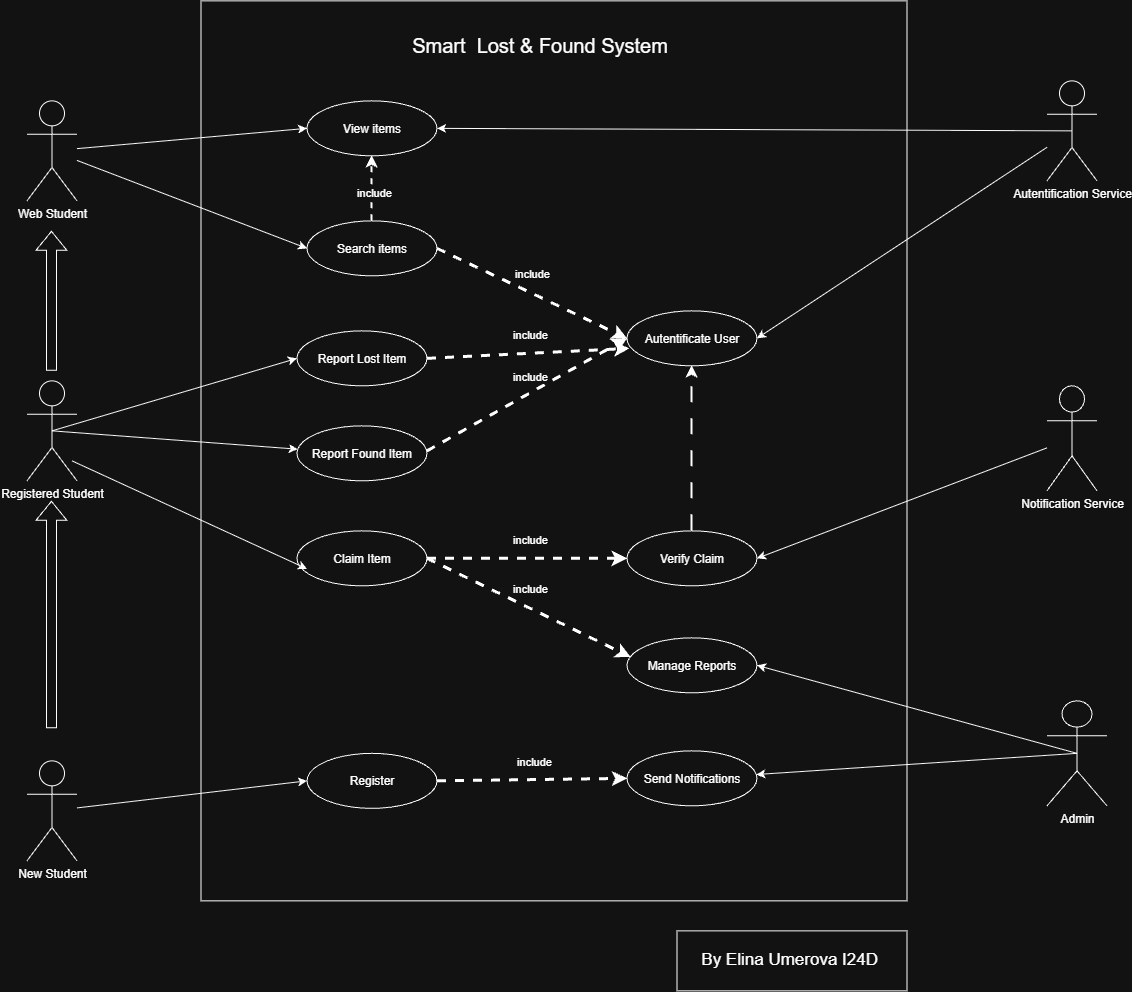

The diagram above was exported from draw.io. Its source (the exported page's mxGraphModel, read from the mxfile embedded in the PNG):
<mxGraphModel dx="3770" dy="2775" grid="1" gridSize="10" guides="1" tooltips="1" connect="1" arrows="1" fold="1" page="1" pageScale="1" pageWidth="827" pageHeight="1169" math="0" shadow="0">
  <root>
    <mxCell id="0" />
    <mxCell id="1" parent="0" />
    <mxCell id="j_Usa-TI7AMDTLDi_-yb-2" parent="1" style="rounded=0;whiteSpace=wrap;html=1;" value="" vertex="1">
      <mxGeometry height="900" width="706" x="144" y="-80" as="geometry" />
    </mxCell>
    <mxCell id="j_Usa-TI7AMDTLDi_-yb-4" parent="1" style="text;html=1;whiteSpace=wrap;strokeColor=none;fillColor=none;align=center;verticalAlign=middle;rounded=0;" value="&lt;font style=&quot;font-size: 20px;&quot;&gt;Smart&amp;nbsp; Lost &amp;amp; Found System&lt;/font&gt;" vertex="1">
      <mxGeometry height="30" width="286" x="340" y="-50" as="geometry" />
    </mxCell>
    <mxCell id="j_Usa-TI7AMDTLDi_-yb-28" edge="1" parent="1" source="j_Usa-TI7AMDTLDi_-yb-5" style="rounded=0;orthogonalLoop=1;jettySize=auto;html=1;entryX=0;entryY=0.5;entryDx=0;entryDy=0;" target="j_Usa-TI7AMDTLDi_-yb-23">
      <mxGeometry relative="1" as="geometry" />
    </mxCell>
    <mxCell id="j_Usa-TI7AMDTLDi_-yb-29" edge="1" parent="1" source="j_Usa-TI7AMDTLDi_-yb-5" style="rounded=0;orthogonalLoop=1;jettySize=auto;html=1;entryX=0;entryY=0.5;entryDx=0;entryDy=0;" target="j_Usa-TI7AMDTLDi_-yb-24">
      <mxGeometry relative="1" as="geometry" />
    </mxCell>
    <mxCell id="j_Usa-TI7AMDTLDi_-yb-5" parent="1" style="shape=umlActor;verticalLabelPosition=bottom;verticalAlign=top;html=1;outlineConnect=0;" value="Web Student" vertex="1">
      <mxGeometry height="100" width="50" x="-30" y="20" as="geometry" />
    </mxCell>
    <mxCell id="j_Usa-TI7AMDTLDi_-yb-50" edge="1" parent="1" source="j_Usa-TI7AMDTLDi_-yb-6" style="rounded=0;orthogonalLoop=1;jettySize=auto;html=1;entryX=1;entryY=0.5;entryDx=0;entryDy=0;" target="j_Usa-TI7AMDTLDi_-yb-48">
      <mxGeometry relative="1" as="geometry" />
    </mxCell>
    <mxCell id="j_Usa-TI7AMDTLDi_-yb-6" parent="1" style="shape=umlActor;verticalLabelPosition=bottom;verticalAlign=top;html=1;outlineConnect=0;" value="Notification Service" vertex="1">
      <mxGeometry height="105" width="50" x="990" y="305" as="geometry" />
    </mxCell>
    <mxCell id="j_Usa-TI7AMDTLDi_-yb-22" edge="1" parent="1" style="rounded=0;orthogonalLoop=1;jettySize=auto;html=1;shape=flexArrow;">
      <mxGeometry relative="1" as="geometry">
        <mxPoint x="-5.5600000000000005" y="290" as="sourcePoint" />
        <mxPoint x="-5.5600000000000005" y="150" as="targetPoint" />
      </mxGeometry>
    </mxCell>
    <mxCell id="j_Usa-TI7AMDTLDi_-yb-35" edge="1" parent="1" source="j_Usa-TI7AMDTLDi_-yb-7" style="rounded=0;orthogonalLoop=1;jettySize=auto;html=1;entryX=0;entryY=0.5;entryDx=0;entryDy=0;exitX=0.5;exitY=0.5;exitDx=0;exitDy=0;exitPerimeter=0;" target="j_Usa-TI7AMDTLDi_-yb-30">
      <mxGeometry relative="1" as="geometry" />
    </mxCell>
    <mxCell id="j_Usa-TI7AMDTLDi_-yb-7" parent="1" style="shape=umlActor;verticalLabelPosition=bottom;verticalAlign=top;html=1;outlineConnect=0;" value="Registered Student" vertex="1">
      <mxGeometry height="100" width="50" x="-30" y="300" as="geometry" />
    </mxCell>
    <mxCell id="j_Usa-TI7AMDTLDi_-yb-20" edge="1" parent="1" style="rounded=0;orthogonalLoop=1;jettySize=auto;html=1;shape=flexArrow;">
      <mxGeometry relative="1" as="geometry">
        <mxPoint x="-5.5600000000000005" y="647.5000000000005" as="sourcePoint" />
        <mxPoint x="-5.5600000000000005" y="420" as="targetPoint" />
      </mxGeometry>
    </mxCell>
    <mxCell id="j_Usa-TI7AMDTLDi_-yb-8" parent="1" style="shape=umlActor;verticalLabelPosition=bottom;verticalAlign=top;html=1;outlineConnect=0;" value="New Student" vertex="1">
      <mxGeometry height="100" width="50" x="-30" y="680" as="geometry" />
    </mxCell>
    <mxCell id="j_Usa-TI7AMDTLDi_-yb-52" edge="1" parent="1" source="j_Usa-TI7AMDTLDi_-yb-9" style="rounded=0;orthogonalLoop=1;jettySize=auto;html=1;entryX=1;entryY=0.5;entryDx=0;entryDy=0;" target="j_Usa-TI7AMDTLDi_-yb-51">
      <mxGeometry relative="1" as="geometry" />
    </mxCell>
    <mxCell id="j_Usa-TI7AMDTLDi_-yb-9" parent="1" style="shape=umlActor;verticalLabelPosition=bottom;verticalAlign=top;html=1;outlineConnect=0;" value="Autentification Service" vertex="1">
      <mxGeometry height="100" width="50" x="990" as="geometry" />
    </mxCell>
    <mxCell id="j_Usa-TI7AMDTLDi_-yb-45" edge="1" parent="1" source="j_Usa-TI7AMDTLDi_-yb-10" style="rounded=0;orthogonalLoop=1;jettySize=auto;html=1;exitX=0.5;exitY=0.5;exitDx=0;exitDy=0;exitPerimeter=0;" target="j_Usa-TI7AMDTLDi_-yb-42">
      <mxGeometry relative="1" as="geometry" />
    </mxCell>
    <mxCell id="j_Usa-TI7AMDTLDi_-yb-47" edge="1" parent="1" source="j_Usa-TI7AMDTLDi_-yb-10" style="rounded=0;orthogonalLoop=1;jettySize=auto;html=1;entryX=1;entryY=0.5;entryDx=0;entryDy=0;exitX=0.5;exitY=0.5;exitDx=0;exitDy=0;exitPerimeter=0;" target="j_Usa-TI7AMDTLDi_-yb-46">
      <mxGeometry relative="1" as="geometry" />
    </mxCell>
    <mxCell id="j_Usa-TI7AMDTLDi_-yb-10" parent="1" style="shape=umlActor;verticalLabelPosition=bottom;verticalAlign=top;html=1;outlineConnect=0;" value="Admin" vertex="1">
      <mxGeometry height="105" width="60" x="990" y="620" as="geometry" />
    </mxCell>
    <mxCell id="j_Usa-TI7AMDTLDi_-yb-23" parent="1" style="ellipse;whiteSpace=wrap;html=1;shapeInside=1;" value="View items" vertex="1">
      <mxGeometry height="55" width="130" x="250" y="20" as="geometry" />
    </mxCell>
    <mxCell id="j_Usa-TI7AMDTLDi_-yb-26" edge="1" parent="1" source="j_Usa-TI7AMDTLDi_-yb-24" style="edgeStyle=orthogonalEdgeStyle;rounded=0;orthogonalLoop=1;jettySize=auto;html=1;entryX=0.5;entryY=1;entryDx=0;entryDy=0;dashed=1;strokeWidth=2;" target="j_Usa-TI7AMDTLDi_-yb-23">
      <mxGeometry relative="1" as="geometry" />
    </mxCell>
    <mxCell id="j_Usa-TI7AMDTLDi_-yb-27" connectable="0" parent="j_Usa-TI7AMDTLDi_-yb-26" style="edgeLabel;html=1;align=center;verticalAlign=middle;resizable=0;points=[];" value="include" vertex="1">
      <mxGeometry relative="1" x="-0.1576" y="-1" as="geometry">
        <mxPoint as="offset" />
      </mxGeometry>
    </mxCell>
    <mxCell id="j_Usa-TI7AMDTLDi_-yb-24" parent="1" style="ellipse;whiteSpace=wrap;html=1;shapeInside=1;" value="&lt;span style=&quot;background-color: transparent; color: light-dark(rgb(0, 0, 0), rgb(255, 255, 255));&quot;&gt;Search items&lt;/span&gt;" vertex="1">
      <mxGeometry height="55" width="130" x="250" y="140" as="geometry" />
    </mxCell>
    <mxCell id="j_Usa-TI7AMDTLDi_-yb-30" parent="1" style="ellipse;whiteSpace=wrap;html=1;shapeInside=1;" value="Report Lost Item" vertex="1">
      <mxGeometry height="55" width="130" x="240" y="250" as="geometry" />
    </mxCell>
    <mxCell id="j_Usa-TI7AMDTLDi_-yb-32" parent="1" style="ellipse;whiteSpace=wrap;html=1;shapeInside=1;" value="Report Found Item" vertex="1">
      <mxGeometry height="55" width="130" x="240" y="345" as="geometry" />
    </mxCell>
    <mxCell id="j_Usa-TI7AMDTLDi_-yb-33" parent="1" style="ellipse;whiteSpace=wrap;html=1;shapeInside=1;" value="Claim Item" vertex="1">
      <mxGeometry height="55" width="130" x="240" y="450" as="geometry" />
    </mxCell>
    <mxCell id="j_Usa-TI7AMDTLDi_-yb-36" edge="1" parent="1" source="j_Usa-TI7AMDTLDi_-yb-7" style="rounded=0;orthogonalLoop=1;jettySize=auto;html=1;exitX=0.5;exitY=0.5;exitDx=0;exitDy=0;exitPerimeter=0;" target="j_Usa-TI7AMDTLDi_-yb-32">
      <mxGeometry relative="1" as="geometry">
        <mxPoint x="30" y="374" as="sourcePoint" />
        <mxPoint x="250" y="288" as="targetPoint" />
      </mxGeometry>
    </mxCell>
    <mxCell id="j_Usa-TI7AMDTLDi_-yb-37" edge="1" parent="1" source="j_Usa-TI7AMDTLDi_-yb-8" style="rounded=0;orthogonalLoop=1;jettySize=auto;html=1;entryX=0;entryY=0.5;entryDx=0;entryDy=0;" target="j_Usa-TI7AMDTLDi_-yb-40">
      <mxGeometry relative="1" as="geometry">
        <mxPoint x="5" y="562.5" as="sourcePoint" />
        <mxPoint x="240.00000000000045" y="670" as="targetPoint" />
      </mxGeometry>
    </mxCell>
    <mxCell id="j_Usa-TI7AMDTLDi_-yb-40" parent="1" style="ellipse;whiteSpace=wrap;html=1;shapeInside=1;" value="Register" vertex="1">
      <mxGeometry height="55" width="130" x="250" y="672.5" as="geometry" />
    </mxCell>
    <mxCell id="j_Usa-TI7AMDTLDi_-yb-41" edge="1" parent="1" style="rounded=0;orthogonalLoop=1;jettySize=auto;html=1;entryX=0;entryY=0.5;entryDx=0;entryDy=0;exitX=0.5;exitY=0.5;exitDx=0;exitDy=0;exitPerimeter=0;">
      <mxGeometry relative="1" as="geometry">
        <mxPoint x="15" y="380" as="sourcePoint" />
        <mxPoint x="250" y="488" as="targetPoint" />
      </mxGeometry>
    </mxCell>
    <mxCell id="j_Usa-TI7AMDTLDi_-yb-42" parent="1" style="ellipse;whiteSpace=wrap;html=1;shapeInside=1;" value="Send Notifications" vertex="1">
      <mxGeometry height="55" width="130" x="570" y="670" as="geometry" />
    </mxCell>
    <mxCell id="j_Usa-TI7AMDTLDi_-yb-43" edge="1" parent="1" source="j_Usa-TI7AMDTLDi_-yb-40" style="rounded=0;orthogonalLoop=1;jettySize=auto;html=1;entryX=0;entryY=0.5;entryDx=0;entryDy=0;dashed=1;strokeWidth=3;" target="j_Usa-TI7AMDTLDi_-yb-42">
      <mxGeometry relative="1" as="geometry" />
    </mxCell>
    <mxCell id="j_Usa-TI7AMDTLDi_-yb-44" connectable="0" parent="j_Usa-TI7AMDTLDi_-yb-43" style="edgeLabel;html=1;align=center;verticalAlign=middle;resizable=0;points=[];" value="include" vertex="1">
      <mxGeometry relative="1" x="-0.0136" y="-1" as="geometry">
        <mxPoint x="2" y="-20" as="offset" />
      </mxGeometry>
    </mxCell>
    <mxCell id="j_Usa-TI7AMDTLDi_-yb-46" parent="1" style="ellipse;whiteSpace=wrap;html=1;shapeInside=1;" value="Manage Reports" vertex="1">
      <mxGeometry height="55" width="130" x="570" y="557" as="geometry" />
    </mxCell>
    <mxCell id="j_Usa-TI7AMDTLDi_-yb-55" edge="1" parent="1" source="j_Usa-TI7AMDTLDi_-yb-48" style="rounded=0;orthogonalLoop=1;jettySize=auto;html=1;dashed=1;dashPattern=8 8;strokeWidth=2;" target="j_Usa-TI7AMDTLDi_-yb-51">
      <mxGeometry relative="1" as="geometry" />
    </mxCell>
    <mxCell id="j_Usa-TI7AMDTLDi_-yb-48" parent="1" style="ellipse;whiteSpace=wrap;html=1;shapeInside=1;" value="Verify Claim" vertex="1">
      <mxGeometry height="55" width="130" x="570" y="450" as="geometry" />
    </mxCell>
    <mxCell id="j_Usa-TI7AMDTLDi_-yb-51" parent="1" style="ellipse;whiteSpace=wrap;html=1;shapeInside=1;" value="Autentificate User" vertex="1">
      <mxGeometry height="55" width="130" x="570" y="230" as="geometry" />
    </mxCell>
    <mxCell id="j_Usa-TI7AMDTLDi_-yb-53" edge="1" parent="1" source="j_Usa-TI7AMDTLDi_-yb-9" style="rounded=0;orthogonalLoop=1;jettySize=auto;html=1;exitX=0.5;exitY=0.5;exitDx=0;exitDy=0;exitPerimeter=0;" target="j_Usa-TI7AMDTLDi_-yb-23">
      <mxGeometry relative="1" as="geometry">
        <mxPoint x="990" y="110" as="sourcePoint" />
        <mxPoint x="700" y="268" as="targetPoint" />
      </mxGeometry>
    </mxCell>
    <mxCell id="j_Usa-TI7AMDTLDi_-yb-56" edge="1" parent="1" source="j_Usa-TI7AMDTLDi_-yb-33" style="rounded=0;orthogonalLoop=1;jettySize=auto;html=1;dashed=1;strokeWidth=3;exitX=1;exitY=0.5;exitDx=0;exitDy=0;" target="j_Usa-TI7AMDTLDi_-yb-48">
      <mxGeometry relative="1" as="geometry">
        <mxPoint x="380" y="478.5" as="sourcePoint" />
        <mxPoint x="570" y="476.5" as="targetPoint" />
      </mxGeometry>
    </mxCell>
    <mxCell id="j_Usa-TI7AMDTLDi_-yb-57" connectable="0" parent="j_Usa-TI7AMDTLDi_-yb-56" style="edgeLabel;html=1;align=center;verticalAlign=middle;resizable=0;points=[];" value="include" vertex="1">
      <mxGeometry relative="1" x="-0.0136" y="-1" as="geometry">
        <mxPoint x="2" y="-20" as="offset" />
      </mxGeometry>
    </mxCell>
    <mxCell id="j_Usa-TI7AMDTLDi_-yb-62" edge="1" parent="1" source="j_Usa-TI7AMDTLDi_-yb-33" style="rounded=0;orthogonalLoop=1;jettySize=auto;html=1;dashed=1;strokeWidth=3;exitX=1;exitY=0.5;exitDx=0;exitDy=0;entryX=0.028;entryY=0.348;entryDx=0;entryDy=0;entryPerimeter=0;" target="j_Usa-TI7AMDTLDi_-yb-46">
      <mxGeometry relative="1" as="geometry">
        <mxPoint x="370" y="580" as="sourcePoint" />
        <mxPoint x="570" y="580" as="targetPoint" />
      </mxGeometry>
    </mxCell>
    <mxCell id="j_Usa-TI7AMDTLDi_-yb-63" connectable="0" parent="j_Usa-TI7AMDTLDi_-yb-62" style="edgeLabel;html=1;align=center;verticalAlign=middle;resizable=0;points=[];" value="include" vertex="1">
      <mxGeometry relative="1" x="-0.0136" y="-1" as="geometry">
        <mxPoint x="2" y="-20" as="offset" />
      </mxGeometry>
    </mxCell>
    <mxCell id="j_Usa-TI7AMDTLDi_-yb-64" edge="1" parent="1" style="rounded=0;orthogonalLoop=1;jettySize=auto;html=1;dashed=1;strokeWidth=3;exitX=1;exitY=0.5;exitDx=0;exitDy=0;entryX=0;entryY=0.5;entryDx=0;entryDy=0;" target="j_Usa-TI7AMDTLDi_-yb-51">
      <mxGeometry relative="1" as="geometry">
        <mxPoint x="370" y="370" as="sourcePoint" />
        <mxPoint x="570" y="370" as="targetPoint" />
      </mxGeometry>
    </mxCell>
    <mxCell id="j_Usa-TI7AMDTLDi_-yb-65" connectable="0" parent="j_Usa-TI7AMDTLDi_-yb-64" style="edgeLabel;html=1;align=center;verticalAlign=middle;resizable=0;points=[];" value="include" vertex="1">
      <mxGeometry relative="1" x="-0.0136" y="-1" as="geometry">
        <mxPoint x="2" y="-20" as="offset" />
      </mxGeometry>
    </mxCell>
    <mxCell id="j_Usa-TI7AMDTLDi_-yb-66" edge="1" parent="1" source="j_Usa-TI7AMDTLDi_-yb-30" style="rounded=0;orthogonalLoop=1;jettySize=auto;html=1;dashed=1;strokeWidth=3;exitX=1;exitY=0.5;exitDx=0;exitDy=0;entryX=0.018;entryY=0.682;entryDx=0;entryDy=0;entryPerimeter=0;" target="j_Usa-TI7AMDTLDi_-yb-51">
      <mxGeometry relative="1" as="geometry">
        <mxPoint x="380" y="380" as="sourcePoint" />
        <mxPoint x="580" y="268" as="targetPoint" />
      </mxGeometry>
    </mxCell>
    <mxCell id="j_Usa-TI7AMDTLDi_-yb-67" connectable="0" parent="j_Usa-TI7AMDTLDi_-yb-66" style="edgeLabel;html=1;align=center;verticalAlign=middle;resizable=0;points=[];" value="include" vertex="1">
      <mxGeometry relative="1" x="-0.0136" y="-1" as="geometry">
        <mxPoint x="2" y="-20" as="offset" />
      </mxGeometry>
    </mxCell>
    <mxCell id="j_Usa-TI7AMDTLDi_-yb-68" edge="1" parent="1" source="j_Usa-TI7AMDTLDi_-yb-24" style="rounded=0;orthogonalLoop=1;jettySize=auto;html=1;dashed=1;strokeWidth=3;exitX=1;exitY=0.5;exitDx=0;exitDy=0;entryX=0;entryY=0.5;entryDx=0;entryDy=0;" target="j_Usa-TI7AMDTLDi_-yb-51">
      <mxGeometry relative="1" as="geometry">
        <mxPoint x="380" y="288" as="sourcePoint" />
        <mxPoint x="582" y="278" as="targetPoint" />
      </mxGeometry>
    </mxCell>
    <mxCell id="j_Usa-TI7AMDTLDi_-yb-69" connectable="0" parent="j_Usa-TI7AMDTLDi_-yb-68" style="edgeLabel;html=1;align=center;verticalAlign=middle;resizable=0;points=[];" value="include" vertex="1">
      <mxGeometry relative="1" x="-0.0136" y="-1" as="geometry">
        <mxPoint x="2" y="-20" as="offset" />
      </mxGeometry>
    </mxCell>
    <mxCell id="kPVLn60dGbJiou8A_cCI-1" parent="1" style="rounded=0;whiteSpace=wrap;html=1;" value="&lt;font style=&quot;font-size: 17px;&quot;&gt;By Elina Umerova I24D&amp;nbsp;&lt;/font&gt;" vertex="1">
      <mxGeometry height="60" width="230" x="620" y="850" as="geometry" />
    </mxCell>
  </root>
</mxGraphModel>